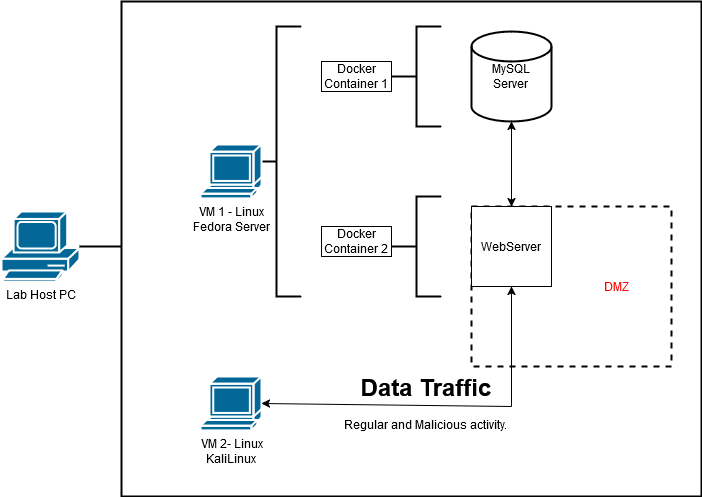

The diagram above was exported from draw.io. Its source (the exported page's mxGraphModel, read from the mxfile embedded in the PNG):
<mxGraphModel dx="1334" dy="649" grid="1" gridSize="10" guides="1" tooltips="1" connect="1" arrows="1" fold="1" page="0" pageScale="1" pageWidth="850" pageHeight="1100" math="0" shadow="0">
  <root>
    <mxCell id="0" />
    <mxCell id="1" parent="0" />
    <mxCell id="IQgsKqIeW9D4hKGU6UGC-28" value="" style="rounded=0;whiteSpace=wrap;html=1;pointerEvents=1;strokeColor=default;strokeWidth=2;align=left;verticalAlign=middle;fontFamily=Helvetica;fontSize=12;fontColor=default;fillColor=default;" vertex="1" parent="1">
      <mxGeometry x="160" y="75" width="580" height="495" as="geometry" />
    </mxCell>
    <mxCell id="IQgsKqIeW9D4hKGU6UGC-26" value="&lt;blockquote&gt;&lt;div align=&quot;right&quot;&gt;&lt;span style=&quot;color: rgb(255, 0, 0);&quot;&gt;DMZ&lt;/span&gt;&lt;/div&gt;&lt;/blockquote&gt;" style="rounded=0;whiteSpace=wrap;html=1;pointerEvents=1;strokeColor=default;strokeWidth=2;align=right;verticalAlign=middle;fontFamily=Helvetica;fontSize=12;fontColor=default;fillColor=default;dashed=1;" vertex="1" parent="1">
      <mxGeometry x="510" y="280" width="200" height="160" as="geometry" />
    </mxCell>
    <mxCell id="IQgsKqIeW9D4hKGU6UGC-18" value="&lt;h1 style=&quot;margin-top: 0px;&quot;&gt;Data Traffic&lt;br&gt;&lt;/h1&gt;&lt;p&gt;Regular and Malicious activity.&lt;br&gt;&lt;/p&gt;" style="text;html=1;whiteSpace=wrap;overflow=hidden;rounded=0;fontFamily=Helvetica;fontSize=12;fontColor=default;strokeColor=none;align=center;" vertex="1" parent="1">
      <mxGeometry x="380" y="440" width="170" height="100" as="geometry" />
    </mxCell>
    <mxCell id="IQgsKqIeW9D4hKGU6UGC-1" value="&lt;div&gt;MySQL&lt;/div&gt;&lt;div&gt;Server&lt;br&gt;&lt;/div&gt;" style="strokeWidth=2;html=1;shape=mxgraph.flowchart.database;whiteSpace=wrap;" vertex="1" parent="1">
      <mxGeometry x="510" y="105" width="80" height="90" as="geometry" />
    </mxCell>
    <mxCell id="IQgsKqIeW9D4hKGU6UGC-2" value="&lt;div&gt;WebServer&lt;br&gt;&lt;/div&gt;" style="whiteSpace=wrap;html=1;aspect=fixed;" vertex="1" parent="1">
      <mxGeometry x="510" y="280" width="80" height="80" as="geometry" />
    </mxCell>
    <mxCell id="IQgsKqIeW9D4hKGU6UGC-3" value="" style="strokeWidth=2;html=1;shape=mxgraph.flowchart.annotation_2;align=left;labelPosition=right;pointerEvents=1;" vertex="1" parent="1">
      <mxGeometry x="430" y="100" width="50" height="100" as="geometry" />
    </mxCell>
    <mxCell id="IQgsKqIeW9D4hKGU6UGC-4" value="Docker Container 1" style="text;html=1;align=center;verticalAlign=middle;whiteSpace=wrap;rounded=0;fillColor=none;strokeColor=default;" vertex="1" parent="1">
      <mxGeometry x="360" y="135" width="70" height="30" as="geometry" />
    </mxCell>
    <mxCell id="IQgsKqIeW9D4hKGU6UGC-5" value="" style="strokeWidth=2;html=1;shape=mxgraph.flowchart.annotation_2;align=left;labelPosition=right;pointerEvents=1;" vertex="1" parent="1">
      <mxGeometry x="430" y="270" width="50" height="100" as="geometry" />
    </mxCell>
    <mxCell id="IQgsKqIeW9D4hKGU6UGC-6" value="Docker Container 2" style="text;html=1;align=center;verticalAlign=middle;whiteSpace=wrap;rounded=0;fillColor=none;strokeColor=default;" vertex="1" parent="1">
      <mxGeometry x="360" y="300" width="70" height="30" as="geometry" />
    </mxCell>
    <mxCell id="IQgsKqIeW9D4hKGU6UGC-8" value="Lab Host PC" style="shape=mxgraph.cisco.computers_and_peripherals.pc;sketch=0;html=1;pointerEvents=1;dashed=0;fillColor=#036897;strokeColor=#ffffff;strokeWidth=2;verticalLabelPosition=bottom;verticalAlign=top;align=center;outlineConnect=0;" vertex="1" parent="1">
      <mxGeometry x="40" y="285" width="78" height="70" as="geometry" />
    </mxCell>
    <mxCell id="IQgsKqIeW9D4hKGU6UGC-9" value="" style="strokeWidth=2;html=1;shape=mxgraph.flowchart.annotation_2;align=left;labelPosition=right;pointerEvents=1;" vertex="1" parent="1">
      <mxGeometry x="290" y="100" width="50" height="270" as="geometry" />
    </mxCell>
    <mxCell id="IQgsKqIeW9D4hKGU6UGC-10" value="&lt;div&gt;VM 2- Linux&lt;/div&gt;&lt;div&gt;KaliLinux&lt;br&gt;&lt;/div&gt;" style="shape=mxgraph.cisco.computers_and_peripherals.terminal;sketch=0;html=1;pointerEvents=1;dashed=0;fillColor=#036897;strokeColor=#ffffff;strokeWidth=2;verticalLabelPosition=bottom;verticalAlign=top;align=center;outlineConnect=0;" vertex="1" parent="1">
      <mxGeometry x="239" y="450" width="61" height="54" as="geometry" />
    </mxCell>
    <mxCell id="IQgsKqIeW9D4hKGU6UGC-12" value="" style="endArrow=classic;startArrow=classic;html=1;rounded=0;fontFamily=Helvetica;fontSize=12;fontColor=default;entryX=0.5;entryY=1;entryDx=0;entryDy=0;entryPerimeter=0;exitX=0.5;exitY=0;exitDx=0;exitDy=0;" edge="1" parent="1" source="IQgsKqIeW9D4hKGU6UGC-2" target="IQgsKqIeW9D4hKGU6UGC-1">
      <mxGeometry width="50" height="50" relative="1" as="geometry">
        <mxPoint x="400" y="390" as="sourcePoint" />
        <mxPoint x="450" y="340" as="targetPoint" />
      </mxGeometry>
    </mxCell>
    <mxCell id="IQgsKqIeW9D4hKGU6UGC-14" value="&lt;div&gt;VM 1 - Linux&lt;/div&gt;&lt;div&gt;Fedora Server&lt;br&gt;&lt;/div&gt;" style="shape=mxgraph.cisco.computers_and_peripherals.terminal;sketch=0;html=1;pointerEvents=1;dashed=0;fillColor=#036897;strokeColor=#ffffff;strokeWidth=2;verticalLabelPosition=bottom;verticalAlign=top;align=center;outlineConnect=0;" vertex="1" parent="1">
      <mxGeometry x="239" y="218" width="61" height="54" as="geometry" />
    </mxCell>
    <mxCell id="IQgsKqIeW9D4hKGU6UGC-16" value="" style="endArrow=classic;html=1;rounded=0;fontFamily=Helvetica;fontSize=12;fontColor=default;entryX=0.5;entryY=1;entryDx=0;entryDy=0;" edge="1" parent="1" target="IQgsKqIeW9D4hKGU6UGC-2">
      <mxGeometry width="50" height="50" relative="1" as="geometry">
        <mxPoint x="550" y="480" as="sourcePoint" />
        <mxPoint x="450" y="340" as="targetPoint" />
      </mxGeometry>
    </mxCell>
    <mxCell id="IQgsKqIeW9D4hKGU6UGC-17" value="" style="endArrow=classic;html=1;rounded=0;fontFamily=Helvetica;fontSize=12;fontColor=default;entryX=1;entryY=0.5;entryDx=0;entryDy=0;entryPerimeter=0;" edge="1" parent="1" target="IQgsKqIeW9D4hKGU6UGC-10">
      <mxGeometry width="50" height="50" relative="1" as="geometry">
        <mxPoint x="550" y="480" as="sourcePoint" />
        <mxPoint x="450" y="340" as="targetPoint" />
      </mxGeometry>
    </mxCell>
    <mxCell id="IQgsKqIeW9D4hKGU6UGC-29" value="" style="endArrow=none;html=1;rounded=0;fontFamily=Helvetica;fontSize=12;fontColor=default;strokeWidth=2;" edge="1" parent="1" source="IQgsKqIeW9D4hKGU6UGC-8">
      <mxGeometry width="50" height="50" relative="1" as="geometry">
        <mxPoint x="330" y="390" as="sourcePoint" />
        <mxPoint x="160" y="320" as="targetPoint" />
      </mxGeometry>
    </mxCell>
  </root>
</mxGraphModel>